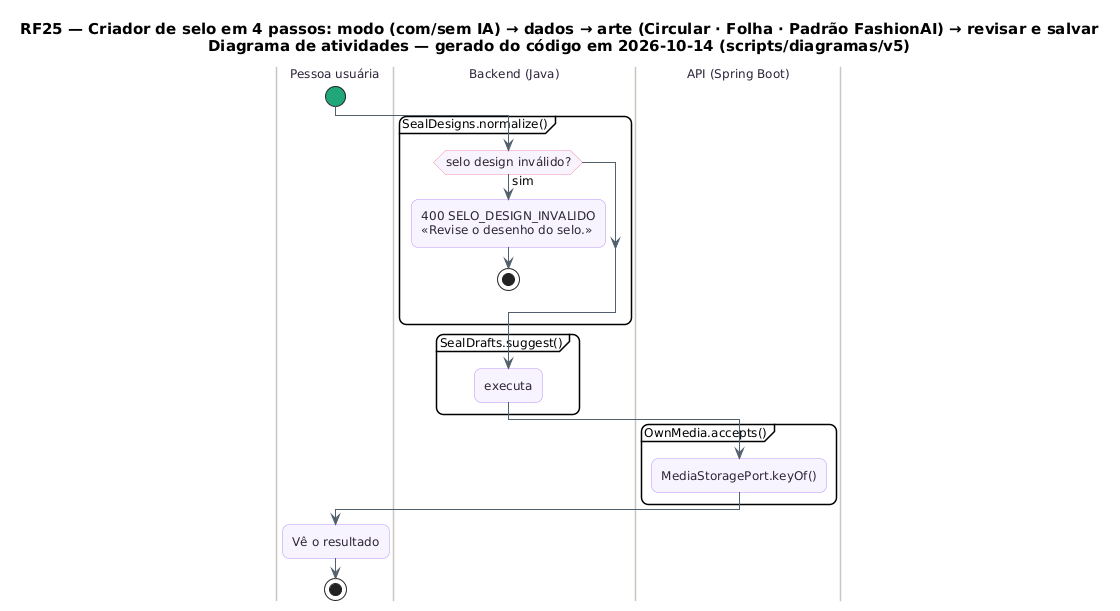

The diagram above was rendered by PlantUML. Its source (embedded in the PNG):
@startuml RF25_Criador_Atividades
skinparam backgroundColor #FFFFFF
skinparam shadowing false
skinparam defaultFontName "DejaVu Sans"
skinparam defaultFontSize 12
skinparam titleFontSize 15
skinparam roundcorner 14
skinparam ArrowColor #52606D
skinparam note {
  BackgroundColor #FFFDEB
  BorderColor #D8CE78
  FontColor #554F24
}
skinparam activity {
  BackgroundColor #F8F4FF
  BorderColor #B695F5
  FontColor #2D2438
  DiamondBackgroundColor #FFF5F8
  DiamondBorderColor #F08DB1
  StartColor #20A77A
  EndColor #4B5563
}
skinparam swimlane {
  BorderColor #CBC6BE
  TitleFontColor #2D2438
}
title RF25 — Criador de selo em 4 passos: modo (com/sem IA) → dados → arte (Circular · Folha · Padrão FashionAI) → revisar e salvar\nDiagrama de atividades — gerado do código em 2026-10-14 (scripts/diagramas/v5)

|Pessoa usuária|
start
|Backend (Java)|
partition "SealDesigns.normalize()" {
  if (selo design inválido?) then (sim)
    :400 SELO_DESIGN_INVALIDO\n«Revise o desenho do selo.»;
    stop
  endif
}
|Backend (Java)|
partition "SealDrafts.suggest()" {
  :executa;
}
|API (Spring Boot)|
partition "OwnMedia.accepts()" {
  :MediaStoragePort.keyOf();
}
|Pessoa usuária|
:Vê o resultado;
stop
@enduml